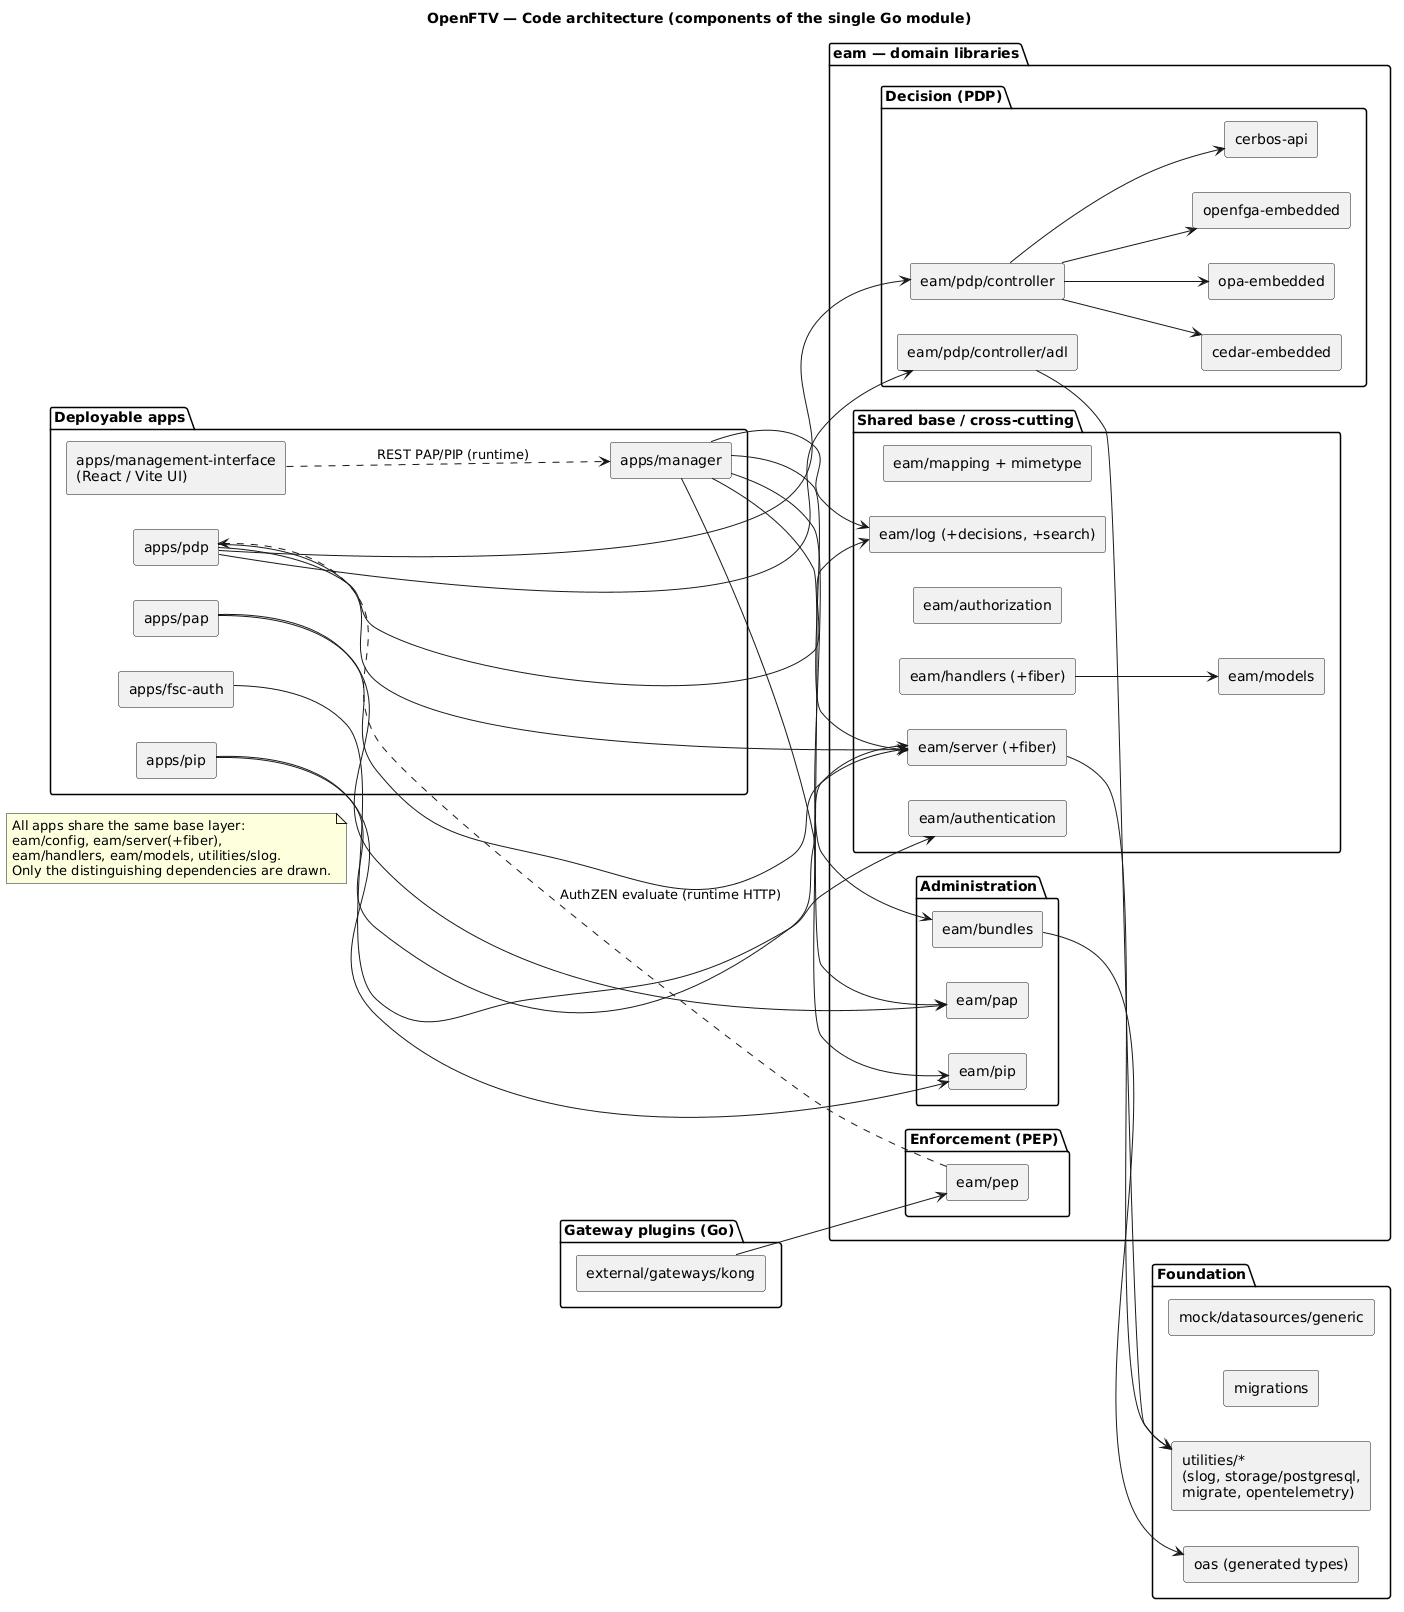

The diagram above was rendered by PlantUML. Its source (embedded in the PNG):
@startuml openftv-code
title OpenFTV — Code architecture (components of the single Go module)

skinparam componentStyle rectangle
left to right direction

package "Deployable apps" {
  component "apps/manager" as MGR
  component "apps/pdp" as PDP
  component "apps/pap" as PAP
  component "apps/pip" as PIP
  component "apps/fsc-auth" as FSC
  component "apps/management-interface\n(React / Vite UI)" as MI
}

package "Gateway plugins (Go)" {
  component "external/gateways/kong" as KONG
}

package "eam — domain libraries" {
  package "Enforcement (PEP)" {
    component "eam/pep" as PEP
  }
  package "Decision (PDP)" {
    component "eam/pdp/controller" as CTRL
    component "eam/pdp/controller/adl" as CADL
    component "cedar-embedded" as CEDAR
    component "opa-embedded" as OPA
    component "openfga-embedded" as FGA
    component "cerbos-api" as CERBOS
  }
  package "Administration" {
    component "eam/pap" as EPAP
    component "eam/pip" as EPIP
    component "eam/bundles" as BUND
  }
  package "Shared base / cross-cutting" {
    component "eam/server (+fiber)" as SRV
    component "eam/handlers (+fiber)" as HND
    component "eam/authentication" as AUTHN
    component "eam/authorization" as AUTHZ
    component "eam/models" as MOD
    component "eam/log (+decisions, +search)" as LOG
    component "eam/mapping + mimetype" as MAP
  }
}

package "Foundation" {
  component "utilities/*\n(slog, storage/postgresql,\nmigrate, opentelemetry)" as UT
  component "oas (generated types)" as OAS
  component "migrations" as MIG
  component "mock/datasources/generic" as MOCK
}

' ---- distinguishing app composition ----
MGR --> EPAP
MGR --> EPIP
MGR --> BUND
MGR --> LOG
PAP --> EPAP
PIP --> EPIP
PDP --> CTRL
PDP --> CADL
PDP --> LOG
FSC --> AUTHN

' ---- PDP controller delegates to a policy engine ----
CTRL --> CEDAR
CTRL --> OPA
CTRL --> FGA
CTRL --> CERBOS

' ---- gateways enforce via PEP, then call the PDP over HTTP ----
KONG  --> PEP
PEP  ..> PDP : AuthZEN evaluate (runtime HTTP)
MI   ..> MGR : REST PAP/PIP (runtime)

' ---- shared base + foundation ----
MGR --> SRV
PDP --> SRV
PAP --> SRV
PIP --> SRV
SRV --> UT
HND --> MOD
BUND --> OAS
CADL --> UT

note as N1
  All apps share the same base layer:
  eam/config, eam/server(+fiber),
  eam/handlers, eam/models, utilities/slog.
  Only the distinguishing dependencies are drawn.
end note
@enduml